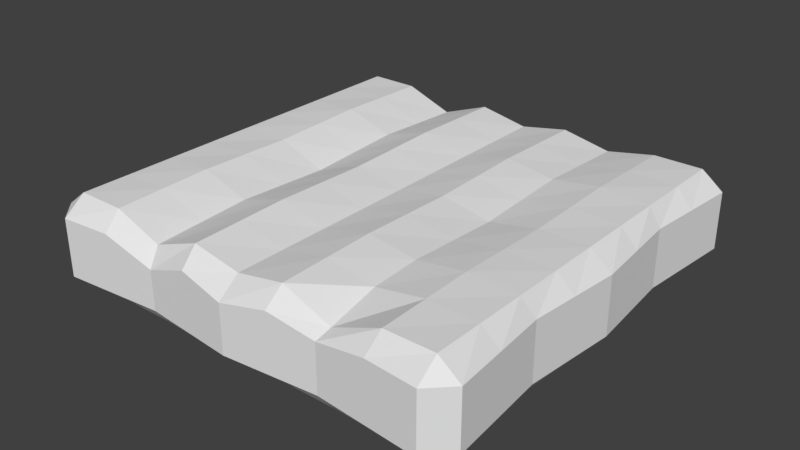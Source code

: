 # Source: platform2.blend  (saved by Blender 2.78.0; exported with 4.5.12 LTS)
import bpy
from mathutils import Matrix  # noqa: F401  (used for matrix-valued properties, if any)

bpy.ops.wm.read_factory_settings(use_empty=True)
scene = bpy.context.scene
scene.name = 'Scene'

# ---- collections
col_collection_1 = bpy.data.collections.new('Collection 1'); scene.collection.children.link(col_collection_1)

# ---- materials (node trees are filled in below, after node groups)
mat_material = bpy.data.materials.new('Material')
mat_material.alpha_threshold = 0.0
mat_material.use_transparent_shadow = False
mat_material.roughness = 0.5
mat_material.line_color = (0.0, 0.0, 0.0, 1.0)

# ---- material node trees

# ---- world
world_world = bpy.data.worlds.new('World'); scene.world = world_world
world_world.color = (0.05088, 0.05088, 0.05088)
world_world.use_sun_shadow = False
world_world.sun_shadow_jitter_overblur = 0.0
world_world.cycles.sampling_method = 'MANUAL'

# ---- meshes
me_cube = bpy.data.meshes.new('Cube')
me_cube.from_pydata([(-1.0, -0.1327, 4.272), (-0.9, -0.2107, 4.272), (-0.9, -0.1327, 4.747), (-1.0, -0.1327, -4.272), (-0.9, -0.1327, -4.747), (-0.9, -0.2107, -4.272), (0.9, -0.1327, -4.747), (1.0, -0.1327, -4.272), (0.9, -0.2107, -4.272), (0.9, -0.1327, 4.747), (0.9, -0.2107, 4.272), (1.0, -0.1327, 4.272), (-0.9, 0.1327, 4.747), (-0.9, 0.2107, 4.272), (-1.0, 0.1327, 4.272), (-0.9, 0.1327, -4.747), (-1.0, 0.1327, -4.272), (-0.9, 0.2107, -4.272), (1.0, 0.1327, -4.272), (0.9, 0.1327, -4.747), (0.9, 0.2107, -4.272), (1.0, 0.1327, 4.272), (0.9, 0.2107, 4.272), (0.9, 0.1327, 4.747), (-6.752e-06, -0.2107, 4.272), (-7.482e-06, -0.1327, 4.747), (7.363e-06, -0.1327, -4.747), (6.633e-06, -0.2107, -4.272), (-7.542e-06, 0.09056, 4.747), (-6.812e-06, 0.1685, 4.272), (7.05e-06, 0.1685, -4.272), (7.78e-06, 0.09057, -4.747), (-1.0, -0.1327, -3.723e-05), (-0.9, -0.2107, -3.482e-05), (1.0, -0.1327, 3.38e-05), (0.9, -0.2107, 2.871e-05), (-0.9, 0.2107, -3.013e-05), (-1.0, 0.1327, -3.493e-05), (0.9, 0.2107, 3.567e-05), (1.0, 0.1327, 3.78e-05), (-5.96e-08, -0.2107, -3.054e-06), (1.192e-07, 0.1685, 3.496e-06), (0.45, -0.2107, 4.272), (0.432, -0.1327, -4.557), (0.432, 0.04978, 4.557), (0.45, 0.1277, -4.272), (0.432, -0.1327, 4.557), (0.45, -0.2107, -4.272), (0.45, 0.1277, 4.272), (0.432, 0.04978, -4.557), (0.45, -0.2107, 1.283e-05), (0.45, 0.1277, 2.065e-05), (-0.432, -0.1327, 4.557), (-0.45, -0.2107, -4.272), (-0.45, 0.167, 4.272), (-0.432, 0.08762, -4.557), (-0.45, -0.2107, 4.272), (-0.432, -0.1327, -4.557), (-0.432, 0.102, 4.557), (-0.45, 0.1219, -4.272), (-0.45, 0.167, -1.293e-05), (-0.45, -0.2107, -1.894e-05), (-0.96, -0.1327, -2.051), (0.9, -0.2107, -2.136), (-0.9, 0.2107, -2.136), (0.96, 0.1327, -2.051), (3.585e-06, 0.1685, -2.136), (-0.9, -0.2107, -2.136), (0.96, -0.1327, -2.051), (-0.96, 0.1327, -2.051), (0.9, 0.2107, -2.136), (3.287e-06, -0.2107, -2.136), (0.45, -0.2107, -2.136), (0.45, 0.1503, -2.136), (-0.45, 0.1896, -2.136), (-0.45, -0.2107, -2.136), (-0.9, -0.2107, 2.136), (0.96, -0.1327, 2.051), (-0.96, 0.1327, 2.051), (0.9, 0.2107, 2.136), (-3.406e-06, -0.2107, 2.136), (-0.96, -0.1327, 2.051), (0.9, -0.2107, 2.136), (-0.9, 0.2107, 2.136), (0.96, 0.1327, 2.051), (-3.346e-06, 0.1685, 2.136), (0.45, 0.1503, 2.136), (0.45, -0.2107, 2.136), (-0.45, -0.2107, 2.136), (-0.45, 0.1896, 2.136), (-0.666, -0.1327, 4.652), (-0.675, -0.2107, -4.272), (-0.675, 0.2107, 4.272), (-0.666, 0.1327, -4.652), (-0.675, 0.2107, -2.19e-05), (-0.675, -0.2107, 4.272), (-0.666, -0.1327, -4.652), (-0.666, 0.1327, 4.652), (-0.675, 0.2107, -4.272), (-0.675, -0.2107, -2.688e-05), (-0.675, -0.2107, -2.136), (-0.675, 0.222, -2.136), (-0.675, 0.222, 2.136), (-0.675, -0.2107, 2.136), (-0.225, -0.2107, 4.272), (-0.216, -0.1327, -4.652), (-0.216, 0.1327, 4.652), (-0.225, 0.2107, -4.272), (-0.225, -0.2107, -1.1e-05), (-0.216, -0.1327, 4.652), (-0.225, -0.2107, -4.272), (-0.225, 0.2107, 4.272), (-0.216, 0.1327, -4.652), (-0.225, 0.2107, -5.453e-06), (-0.225, 0.222, -2.136), (-0.225, -0.2107, -2.136), (-0.225, -0.2107, 2.136), (-0.225, 0.222, 2.136), (-0.9, -0.2107, 3.204), (0.98, -0.1327, 3.161), (-0.98, 0.1327, 3.161), (0.9, 0.2107, 3.204), (-5.079e-06, -0.2107, 3.204), (0.45, -0.2107, 3.204), (-0.45, -0.2107, 3.204), (-0.98, -0.1327, 3.161), (0.9, -0.2107, 3.204), (-0.9, 0.2107, 3.204), (0.98, 0.1327, 3.161), (-5.079e-06, 0.1685, 3.204), (0.45, 0.139, 3.204), (-0.45, 0.1783, 3.204), (-0.675, -0.2107, 3.204), (-0.675, 0.2163, 3.204), (-0.225, 0.2163, 3.204), (-0.225, -0.2107, 3.204), (0.216, -0.1327, 4.652), (0.225, -0.2107, -4.272), (0.225, 0.2107, 4.272), (0.216, 0.1327, -4.652), (0.225, 0.2107, 1.1e-05), (0.225, -0.2107, 4.272), (0.216, -0.1327, -4.652), (0.216, 0.1327, 4.652), (0.225, 0.2107, -4.272), (0.225, -0.2107, 4.887e-06), (0.225, 0.222, -2.136), (0.225, -0.2107, -2.136), (0.225, -0.2107, 2.136), (0.225, 0.222, 2.136), (0.225, 0.2163, 3.204), (0.225, -0.2107, 3.204), (0.675, -0.2107, 4.272), (0.666, -0.1327, -4.652), (0.666, 0.1327, 4.652), (0.675, 0.2107, -4.272), (0.675, -0.2107, 2.077e-05), (0.666, -0.1327, 4.652), (0.675, -0.2107, -4.272), (0.675, 0.2107, 4.272), (0.666, 0.1327, -4.652), (0.675, 0.2107, 2.744e-05), (0.675, -0.2107, -2.136), (0.675, 0.222, -2.136), (0.675, 0.222, 2.136), (0.675, -0.2107, 2.136), (0.675, -0.2107, 3.204), (0.675, 0.2163, 3.204), (-0.98, -0.1327, 1.025), (0.9, -0.2107, 1.068), (-0.9, 0.2107, 1.068), (0.98, 0.1327, 1.025), (-1.614e-06, 0.1685, 1.068), (0.45, 0.139, 1.068), (-0.45, 0.1783, 1.068), (-0.9, -0.2107, 1.068), (0.98, -0.1327, 1.025), (-0.98, 0.1327, 1.025), (0.9, 0.2107, 1.068), (-1.733e-06, -0.2107, 1.068), (0.45, -0.2107, 1.068), (-0.45, -0.2107, 1.068), (-0.675, 0.2163, 1.068), (-0.675, -0.2107, 1.068), (-0.225, -0.2107, 1.068), (-0.225, 0.2163, 1.068), (0.225, -0.2107, 1.068), (0.225, 0.2163, 1.068), (0.675, 0.2163, 1.068), (0.675, -0.2107, 1.068), (-0.9, -0.2107, -1.068), (0.98, -0.1327, -1.025), (-0.98, 0.1327, -1.025), (0.9, 0.2107, -1.068), (1.614e-06, -0.2107, -1.068), (0.45, -0.2107, -1.068), (-0.45, -0.2107, -1.068), (-0.98, -0.1327, -1.025), (0.9, -0.2107, -1.068), (-0.9, 0.2107, -1.068), (0.98, 0.1327, -1.025), (1.852e-06, 0.1685, -1.068), (0.45, 0.139, -1.068), (-0.45, 0.1783, -1.068), (-0.675, 0.2163, -1.068), (-0.675, -0.2107, -1.068), (-0.225, -0.2107, -1.068), (-0.225, 0.2163, -1.068), (0.225, -0.2107, -1.068), (0.225, 0.2163, -1.068), (0.675, 0.2163, -1.068), (0.675, -0.2107, -1.068), (-0.98, -0.1327, -3.161), (0.9, -0.2107, -3.204), (-0.9, 0.2107, -3.204), (0.98, 0.1327, -3.161), (5.317e-06, 0.1685, -3.204), (0.45, 0.139, -3.204), (-0.45, 0.1783, -3.204), (-0.9, -0.2107, -3.204), (0.98, -0.1327, -3.161), (-0.98, 0.1327, -3.161), (0.9, 0.2107, -3.204), (4.96e-06, -0.2107, -3.204), (0.45, -0.2107, -3.204), (-0.45, -0.2107, -3.204), (-0.675, -0.2107, -3.204), (-0.675, 0.2163, -3.204), (-0.225, 0.2163, -3.204), (-0.225, -0.2107, -3.204), (0.225, 0.2163, -3.204), (0.225, -0.2107, -3.204), (0.675, -0.2107, -3.204), (0.675, 0.2163, -3.204)], [], [(154, 157, 9, 23), (153, 160, 19, 6), (119, 128, 21, 11), (233, 222, 20, 155), (212, 221, 16, 3), (0, 1, 2), (3, 4, 5), (6, 7, 8), (9, 10, 11), (12, 13, 14), (15, 16, 17), (18, 19, 20), (21, 22, 23), (212, 3, 5, 219), (152, 10, 9, 157), (2, 12, 14, 0), (153, 6, 8, 158), (3, 16, 15, 4), (119, 11, 10, 126), (6, 19, 18, 7), (11, 21, 23, 9), (214, 17, 16, 221), (154, 23, 22, 159), (155, 20, 19, 160), (121, 22, 21, 128), (232, 158, 8, 213), (229, 110, 27, 223), (107, 30, 31, 112), (106, 28, 29, 111), (105, 26, 27, 110), (104, 24, 25, 109), (228, 216, 30, 107), (105, 112, 31, 26), (106, 109, 25, 28), (185, 172, 41, 113), (184, 108, 40, 179), (189, 156, 35, 169), (193, 38, 39, 200), (170, 36, 37, 177), (191, 34, 35, 198), (168, 32, 33, 175), (168, 177, 37, 32), (188, 178, 38, 161), (191, 200, 39, 34), (187, 173, 51, 140), (186, 145, 50, 180), (231, 137, 47, 224), (144, 45, 49, 139), (143, 44, 48, 138), (142, 43, 47, 137), (141, 42, 46, 136), (230, 217, 45, 144), (142, 139, 49, 43), (143, 136, 46, 44), (183, 99, 61, 181), (182, 174, 60, 94), (97, 90, 52, 58), (96, 93, 55, 57), (227, 218, 59, 98), (95, 56, 52, 90), (96, 57, 53, 91), (97, 58, 54, 92), (98, 59, 55, 93), (226, 91, 53, 225), (205, 100, 75, 196), (204, 203, 74, 101), (209, 202, 73, 146), (208, 147, 72, 195), (220, 215, 65, 68), (220, 68, 63, 213), (222, 70, 65, 215), (207, 201, 66, 114), (206, 115, 71, 194), (211, 162, 63, 198), (199, 64, 69, 192), (197, 62, 67, 190), (197, 192, 69, 62), (210, 193, 70, 163), (133, 131, 89, 102), (132, 103, 88, 124), (151, 148, 87, 123), (150, 130, 86, 149), (167, 121, 79, 164), (125, 120, 78, 81), (125, 81, 76, 118), (127, 83, 78, 120), (166, 165, 82, 126), (135, 116, 80, 122), (134, 129, 85, 117), (178, 79, 84, 171), (176, 77, 82, 169), (176, 171, 84, 77), (118, 76, 103, 132), (127, 133, 102, 83), (199, 204, 101, 64), (190, 67, 100, 205), (219, 5, 91, 226), (17, 98, 93, 15), (12, 97, 92, 13), (4, 96, 91, 5), (1, 95, 90, 2), (214, 227, 98, 17), (4, 15, 93, 96), (12, 2, 90, 97), (170, 182, 94, 36), (175, 33, 99, 183), (131, 134, 117, 89), (124, 88, 116, 135), (196, 75, 115, 206), (203, 207, 114, 74), (181, 61, 108, 184), (174, 185, 113, 60), (58, 52, 109, 106), (57, 55, 112, 105), (218, 228, 107, 59), (56, 104, 109, 52), (57, 105, 110, 53), (58, 106, 111, 54), (59, 107, 112, 55), (225, 53, 110, 229), (56, 124, 135, 104), (54, 111, 134, 131), (13, 92, 133, 127), (1, 118, 132, 95), (111, 29, 129, 134), (104, 135, 122, 24), (152, 166, 126, 10), (13, 127, 120, 14), (0, 125, 118, 1), (0, 14, 120, 125), (159, 22, 121, 167), (138, 48, 130, 150), (141, 151, 123, 42), (95, 132, 124, 56), (92, 54, 131, 133), (79, 121, 128, 84), (77, 119, 126, 82), (77, 84, 128, 119), (24, 122, 151, 141), (29, 138, 150, 129), (129, 150, 149, 85), (122, 80, 148, 151), (194, 71, 147, 208), (201, 209, 146, 66), (28, 25, 136, 143), (26, 31, 139, 142), (216, 230, 144, 30), (24, 141, 136, 25), (26, 142, 137, 27), (28, 143, 138, 29), (30, 144, 139, 31), (223, 27, 137, 231), (179, 40, 145, 186), (172, 187, 140, 41), (48, 159, 167, 130), (42, 123, 166, 152), (123, 87, 165, 166), (130, 167, 164, 86), (202, 210, 163, 73), (195, 72, 162, 211), (173, 188, 161, 51), (180, 50, 156, 189), (224, 47, 158, 232), (45, 155, 160, 49), (44, 154, 159, 48), (43, 153, 158, 47), (42, 152, 157, 46), (217, 233, 155, 45), (43, 49, 160, 153), (44, 46, 157, 154), (87, 180, 189, 165), (86, 164, 188, 173), (85, 149, 187, 172), (80, 179, 186, 148), (89, 117, 185, 174), (88, 181, 184, 116), (76, 175, 183, 103), (83, 102, 182, 170), (34, 39, 171, 176), (34, 176, 169, 35), (38, 178, 171, 39), (102, 89, 174, 182), (103, 183, 181, 88), (148, 186, 180, 87), (149, 86, 173, 187), (164, 79, 178, 188), (81, 78, 177, 168), (81, 168, 175, 76), (83, 170, 177, 78), (165, 189, 169, 82), (116, 184, 179, 80), (117, 85, 172, 185), (50, 195, 211, 156), (51, 161, 210, 202), (41, 140, 209, 201), (40, 194, 208, 145), (60, 113, 207, 203), (61, 196, 206, 108), (33, 190, 205, 99), (36, 94, 204, 199), (161, 38, 193, 210), (32, 37, 192, 197), (32, 197, 190, 33), (36, 199, 192, 37), (156, 211, 198, 35), (108, 206, 194, 40), (113, 41, 201, 207), (145, 208, 195, 50), (140, 51, 202, 209), (94, 60, 203, 204), (99, 205, 196, 61), (68, 65, 200, 191), (68, 191, 198, 63), (70, 193, 200, 65), (73, 163, 233, 217), (72, 224, 232, 162), (71, 223, 231, 147), (66, 146, 230, 216), (75, 225, 229, 115), (74, 114, 228, 218), (64, 101, 227, 214), (67, 219, 226, 100), (20, 222, 215, 18), (7, 220, 213, 8), (7, 18, 215, 220), (100, 226, 225, 75), (101, 74, 218, 227), (146, 73, 217, 230), (147, 231, 224, 72), (114, 66, 216, 228), (115, 229, 223, 71), (162, 232, 213, 63), (64, 214, 221, 69), (62, 212, 219, 67), (62, 69, 221, 212), (163, 70, 222, 233)])
me_cube.materials.append(mat_material)
me_cube.use_remesh_preserve_volume = False
me_cube.use_remesh_preserve_attributes = False
me_cube.use_mirror_vertex_groups = False
me_cube.update()

# ---- objects
ob_cube = bpy.data.objects.new('Cube', me_cube)

# ---- transforms, parenting, visibility, modifiers, constraints
ob_cube.location = (0.0, 0.0, 0.0)
ob_cube.rotation_euler = (1.571, -0.0, -3.142)
ob_cube.scale = (4.429, 4.429, 0.933)
ob_cube.lock_rotations_4d = False
ob_cube.empty_display_type = 'ARROWS'
ob_cube.lineart.crease_threshold = 0.0

# ---- collection membership
col_collection_1.objects.link(ob_cube)

# ---- scene / render settings (as saved in the file)
scene.frame_start = 1; scene.frame_end = 250; scene.frame_set(1)
scene.render.engine = 'BLENDER_EEVEE_NEXT'
scene.render.resolution_percentage = 50
scene.render.dither_intensity = 0.0
scene.cycles.use_denoising = False
scene.cycles.samples = 128
scene.cycles.sampling_pattern = 'TABULATED_SOBOL'
scene.cycles.light_sampling_threshold = 0.0
scene.cycles.use_adaptive_sampling = False
scene.cycles.use_light_tree = False
scene.cycles.blur_glossy = 0.0
scene.cycles.sample_clamp_indirect = 0.0
scene.view_settings.view_transform = 'Standard'
bpy.context.view_layer.update()

# ---- added for rendering (the .blend has no active camera and no usable light): camera, sun
cam_auto = bpy.data.cameras.new('AutoCamera')
cam_auto.lens = 50.0
cam_auto.sensor_width = 36.0
cam_auto.clip_end = 1000.0
ob_auto_camera = bpy.data.objects.new('AutoCamera', cam_auto)
scene.collection.objects.link(ob_auto_camera)
ob_auto_camera.location = (11.7244, -14.0692, 9.40448)
ob_auto_camera.rotation_euler = (1.09748, -7.21219e-08, 0.694738)
scene.camera = ob_auto_camera
light_auto_sun = bpy.data.lights.new('AutoSun', 'SUN')
light_auto_sun.energy = 3.0
light_auto_sun.angle = 0.0523599
ob_auto_sun = bpy.data.objects.new('AutoSun', light_auto_sun)
scene.collection.objects.link(ob_auto_sun)
ob_auto_sun.rotation_euler = (0.872665, 0.174533, 0.523599)
bpy.context.view_layer.update()
